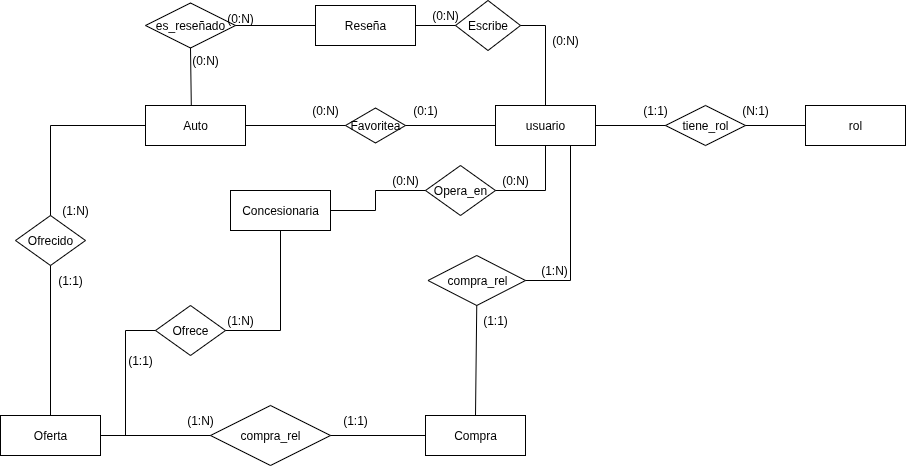

The diagram above was exported from draw.io. Its source (the exported page's mxGraphModel, read from the mxfile embedded in the PNG):
<mxGraphModel dx="1722" dy="473" grid="1" gridSize="10" guides="1" tooltips="1" connect="1" arrows="1" fold="1" page="1" pageScale="1" pageWidth="850" pageHeight="1100" math="0" shadow="0" extFonts="Permanent Marker^https://fonts.googleapis.com/css?family=Permanent+Marker">
  <root>
    <mxCell id="0" />
    <mxCell id="1" parent="0" />
    <mxCell id="NcyHYSakWDaCfyA8zUnR-1" value="usuario" style="whiteSpace=wrap;html=1;align=center;" parent="1" vertex="1">
      <mxGeometry x="-210" y="120" width="100" height="40" as="geometry" />
    </mxCell>
    <mxCell id="NcyHYSakWDaCfyA8zUnR-2" value="tiene_rol" style="shape=rhombus;perimeter=rhombusPerimeter;whiteSpace=wrap;html=1;align=center;" parent="1" vertex="1">
      <mxGeometry x="-40" y="120" width="80" height="40" as="geometry" />
    </mxCell>
    <mxCell id="NcyHYSakWDaCfyA8zUnR-3" value="rol" style="whiteSpace=wrap;html=1;align=center;" parent="1" vertex="1">
      <mxGeometry x="100" y="120" width="100" height="40" as="geometry" />
    </mxCell>
    <mxCell id="NcyHYSakWDaCfyA8zUnR-6" value="Concesionaria" style="whiteSpace=wrap;html=1;align=center;" parent="1" vertex="1">
      <mxGeometry x="-475" y="205" width="100" height="40" as="geometry" />
    </mxCell>
    <mxCell id="NcyHYSakWDaCfyA8zUnR-7" value="Opera_en" style="shape=rhombus;perimeter=rhombusPerimeter;whiteSpace=wrap;html=1;align=center;direction=west;" parent="1" vertex="1">
      <mxGeometry x="-280" y="180" width="70" height="50" as="geometry" />
    </mxCell>
    <mxCell id="NcyHYSakWDaCfyA8zUnR-12" value="" style="endArrow=none;html=1;rounded=0;exitX=1;exitY=0.5;exitDx=0;exitDy=0;entryX=0;entryY=0.5;entryDx=0;entryDy=0;" parent="1" source="NcyHYSakWDaCfyA8zUnR-1" target="NcyHYSakWDaCfyA8zUnR-2" edge="1">
      <mxGeometry relative="1" as="geometry">
        <mxPoint y="330" as="sourcePoint" />
        <mxPoint x="160" y="330" as="targetPoint" />
      </mxGeometry>
    </mxCell>
    <mxCell id="NcyHYSakWDaCfyA8zUnR-22" value="" style="endArrow=none;html=1;rounded=0;exitX=1;exitY=0.5;exitDx=0;exitDy=0;entryX=0;entryY=0.5;entryDx=0;entryDy=0;" parent="1" source="NcyHYSakWDaCfyA8zUnR-2" target="NcyHYSakWDaCfyA8zUnR-3" edge="1">
      <mxGeometry relative="1" as="geometry">
        <mxPoint y="210" as="sourcePoint" />
        <mxPoint x="160" y="210" as="targetPoint" />
      </mxGeometry>
    </mxCell>
    <mxCell id="NcyHYSakWDaCfyA8zUnR-24" value="" style="endArrow=none;html=1;rounded=0;exitX=0.5;exitY=1;exitDx=0;exitDy=0;entryX=0;entryY=0.5;entryDx=0;entryDy=0;" parent="1" source="NcyHYSakWDaCfyA8zUnR-1" target="NcyHYSakWDaCfyA8zUnR-7" edge="1">
      <mxGeometry relative="1" as="geometry">
        <mxPoint y="290" as="sourcePoint" />
        <mxPoint x="160" y="290" as="targetPoint" />
        <Array as="points">
          <mxPoint x="-160" y="205" />
        </Array>
      </mxGeometry>
    </mxCell>
    <mxCell id="NcyHYSakWDaCfyA8zUnR-25" value="" style="endArrow=none;html=1;rounded=0;exitX=1;exitY=0.5;exitDx=0;exitDy=0;entryX=1;entryY=0.5;entryDx=0;entryDy=0;" parent="1" source="NcyHYSakWDaCfyA8zUnR-7" target="NcyHYSakWDaCfyA8zUnR-6" edge="1">
      <mxGeometry relative="1" as="geometry">
        <mxPoint x="-80" y="290" as="sourcePoint" />
        <mxPoint x="80" y="290" as="targetPoint" />
        <Array as="points">
          <mxPoint x="-330" y="205" />
          <mxPoint x="-330" y="225" />
        </Array>
      </mxGeometry>
    </mxCell>
    <mxCell id="NcyHYSakWDaCfyA8zUnR-26" value="Auto" style="whiteSpace=wrap;html=1;align=center;" parent="1" vertex="1">
      <mxGeometry x="-560" y="120" width="100" height="40" as="geometry" />
    </mxCell>
    <mxCell id="NcyHYSakWDaCfyA8zUnR-27" value="Favoritea" style="shape=rhombus;perimeter=rhombusPerimeter;whiteSpace=wrap;html=1;align=center;" parent="1" vertex="1">
      <mxGeometry x="-360" y="122.5" width="60" height="35" as="geometry" />
    </mxCell>
    <mxCell id="NcyHYSakWDaCfyA8zUnR-29" value="" style="endArrow=none;html=1;rounded=0;entryX=0;entryY=0.5;entryDx=0;entryDy=0;exitX=1;exitY=0.5;exitDx=0;exitDy=0;" parent="1" source="NcyHYSakWDaCfyA8zUnR-27" target="NcyHYSakWDaCfyA8zUnR-1" edge="1">
      <mxGeometry relative="1" as="geometry">
        <mxPoint x="-400" y="130" as="sourcePoint" />
        <mxPoint x="-240" y="130" as="targetPoint" />
      </mxGeometry>
    </mxCell>
    <mxCell id="NcyHYSakWDaCfyA8zUnR-30" value="" style="endArrow=none;html=1;rounded=0;entryX=0;entryY=0.5;entryDx=0;entryDy=0;exitX=1;exitY=0.5;exitDx=0;exitDy=0;" parent="1" source="NcyHYSakWDaCfyA8zUnR-26" target="NcyHYSakWDaCfyA8zUnR-27" edge="1">
      <mxGeometry relative="1" as="geometry">
        <mxPoint x="-400" y="130" as="sourcePoint" />
        <mxPoint x="-240" y="130" as="targetPoint" />
      </mxGeometry>
    </mxCell>
    <mxCell id="NcyHYSakWDaCfyA8zUnR-31" value="Reseña" style="whiteSpace=wrap;html=1;align=center;" parent="1" vertex="1">
      <mxGeometry x="-390" y="20" width="100" height="40" as="geometry" />
    </mxCell>
    <mxCell id="NcyHYSakWDaCfyA8zUnR-32" value="Escribe" style="shape=rhombus;perimeter=rhombusPerimeter;whiteSpace=wrap;html=1;align=center;" parent="1" vertex="1">
      <mxGeometry x="-250" y="15" width="65" height="50" as="geometry" />
    </mxCell>
    <mxCell id="NcyHYSakWDaCfyA8zUnR-33" value="" style="endArrow=none;html=1;rounded=0;entryX=0.5;entryY=0;entryDx=0;entryDy=0;exitX=1;exitY=0.5;exitDx=0;exitDy=0;" parent="1" source="NcyHYSakWDaCfyA8zUnR-32" target="NcyHYSakWDaCfyA8zUnR-1" edge="1">
      <mxGeometry relative="1" as="geometry">
        <mxPoint x="-400" y="210" as="sourcePoint" />
        <mxPoint x="-240" y="210" as="targetPoint" />
        <Array as="points">
          <mxPoint x="-160" y="40" />
        </Array>
      </mxGeometry>
    </mxCell>
    <mxCell id="NcyHYSakWDaCfyA8zUnR-34" value="" style="endArrow=none;html=1;rounded=0;entryX=1;entryY=0.5;entryDx=0;entryDy=0;exitX=0;exitY=0.5;exitDx=0;exitDy=0;" parent="1" source="NcyHYSakWDaCfyA8zUnR-32" target="NcyHYSakWDaCfyA8zUnR-31" edge="1">
      <mxGeometry relative="1" as="geometry">
        <mxPoint x="-400" y="210" as="sourcePoint" />
        <mxPoint x="-240" y="210" as="targetPoint" />
        <Array as="points" />
      </mxGeometry>
    </mxCell>
    <mxCell id="NcyHYSakWDaCfyA8zUnR-35" value="es_reseñado" style="shape=rhombus;perimeter=rhombusPerimeter;whiteSpace=wrap;html=1;align=center;" parent="1" vertex="1">
      <mxGeometry x="-560" y="17.5" width="90" height="45" as="geometry" />
    </mxCell>
    <mxCell id="NcyHYSakWDaCfyA8zUnR-36" value="" style="endArrow=none;html=1;rounded=0;entryX=0.458;entryY=0;entryDx=0;entryDy=0;exitX=0.5;exitY=1;exitDx=0;exitDy=0;entryPerimeter=0;" parent="1" source="NcyHYSakWDaCfyA8zUnR-35" target="NcyHYSakWDaCfyA8zUnR-26" edge="1">
      <mxGeometry relative="1" as="geometry">
        <mxPoint x="-610" y="210" as="sourcePoint" />
        <mxPoint x="-450" y="210" as="targetPoint" />
      </mxGeometry>
    </mxCell>
    <mxCell id="NcyHYSakWDaCfyA8zUnR-37" value="" style="endArrow=none;html=1;rounded=0;entryX=1;entryY=0.5;entryDx=0;entryDy=0;exitX=0;exitY=0.5;exitDx=0;exitDy=0;" parent="1" source="NcyHYSakWDaCfyA8zUnR-31" target="NcyHYSakWDaCfyA8zUnR-35" edge="1">
      <mxGeometry relative="1" as="geometry">
        <mxPoint x="-610" y="210" as="sourcePoint" />
        <mxPoint x="-450" y="210" as="targetPoint" />
      </mxGeometry>
    </mxCell>
    <mxCell id="NcyHYSakWDaCfyA8zUnR-38" value="Oferta" style="whiteSpace=wrap;html=1;align=center;" parent="1" vertex="1">
      <mxGeometry x="-705" y="430" width="100" height="40" as="geometry" />
    </mxCell>
    <mxCell id="NcyHYSakWDaCfyA8zUnR-39" value="Ofrece" style="shape=rhombus;perimeter=rhombusPerimeter;whiteSpace=wrap;html=1;align=center;" parent="1" vertex="1">
      <mxGeometry x="-550" y="320" width="70" height="50" as="geometry" />
    </mxCell>
    <mxCell id="NcyHYSakWDaCfyA8zUnR-40" value="" style="endArrow=none;html=1;rounded=0;entryX=0.5;entryY=1;entryDx=0;entryDy=0;exitX=1;exitY=0.5;exitDx=0;exitDy=0;" parent="1" source="NcyHYSakWDaCfyA8zUnR-39" target="NcyHYSakWDaCfyA8zUnR-6" edge="1">
      <mxGeometry relative="1" as="geometry">
        <mxPoint x="-530" y="370" as="sourcePoint" />
        <mxPoint x="-370" y="370" as="targetPoint" />
        <Array as="points">
          <mxPoint x="-425" y="345" />
        </Array>
      </mxGeometry>
    </mxCell>
    <mxCell id="NcyHYSakWDaCfyA8zUnR-41" value="" style="endArrow=none;html=1;rounded=0;entryX=0;entryY=0.5;entryDx=0;entryDy=0;exitX=1;exitY=0.5;exitDx=0;exitDy=0;" parent="1" source="NcyHYSakWDaCfyA8zUnR-38" target="NcyHYSakWDaCfyA8zUnR-39" edge="1">
      <mxGeometry relative="1" as="geometry">
        <mxPoint x="-530" y="370" as="sourcePoint" />
        <mxPoint x="-370" y="370" as="targetPoint" />
        <Array as="points">
          <mxPoint x="-580" y="450" />
          <mxPoint x="-580" y="345" />
        </Array>
      </mxGeometry>
    </mxCell>
    <mxCell id="NcyHYSakWDaCfyA8zUnR-42" value="Ofrecido" style="shape=rhombus;perimeter=rhombusPerimeter;whiteSpace=wrap;html=1;align=center;" parent="1" vertex="1">
      <mxGeometry x="-690" y="230" width="70" height="50" as="geometry" />
    </mxCell>
    <mxCell id="NcyHYSakWDaCfyA8zUnR-43" value="" style="endArrow=none;html=1;rounded=0;exitX=0;exitY=0.5;exitDx=0;exitDy=0;entryX=0.5;entryY=0;entryDx=0;entryDy=0;" parent="1" source="NcyHYSakWDaCfyA8zUnR-26" target="NcyHYSakWDaCfyA8zUnR-42" edge="1">
      <mxGeometry relative="1" as="geometry">
        <mxPoint x="-530" y="160" as="sourcePoint" />
        <mxPoint x="-370" y="160" as="targetPoint" />
        <Array as="points">
          <mxPoint x="-655" y="140" />
        </Array>
      </mxGeometry>
    </mxCell>
    <mxCell id="NcyHYSakWDaCfyA8zUnR-44" value="" style="endArrow=none;html=1;rounded=0;exitX=0.5;exitY=1;exitDx=0;exitDy=0;entryX=0.5;entryY=0;entryDx=0;entryDy=0;" parent="1" source="NcyHYSakWDaCfyA8zUnR-42" target="NcyHYSakWDaCfyA8zUnR-38" edge="1">
      <mxGeometry relative="1" as="geometry">
        <mxPoint x="-530" y="320" as="sourcePoint" />
        <mxPoint x="-370" y="320" as="targetPoint" />
      </mxGeometry>
    </mxCell>
    <mxCell id="NcyHYSakWDaCfyA8zUnR-46" value="Compra" style="whiteSpace=wrap;html=1;align=center;" parent="1" vertex="1">
      <mxGeometry x="-280" y="430" width="100" height="40" as="geometry" />
    </mxCell>
    <mxCell id="NcyHYSakWDaCfyA8zUnR-48" value="compra_rel" style="shape=rhombus;perimeter=rhombusPerimeter;whiteSpace=wrap;html=1;align=center;" parent="1" vertex="1">
      <mxGeometry x="-277.5" y="270" width="97.5" height="50" as="geometry" />
    </mxCell>
    <mxCell id="NcyHYSakWDaCfyA8zUnR-49" value="" style="endArrow=none;html=1;rounded=0;entryX=0.75;entryY=1;entryDx=0;entryDy=0;exitX=1;exitY=0.5;exitDx=0;exitDy=0;" parent="1" source="NcyHYSakWDaCfyA8zUnR-48" target="NcyHYSakWDaCfyA8zUnR-1" edge="1">
      <mxGeometry relative="1" as="geometry">
        <mxPoint x="-260" y="220" as="sourcePoint" />
        <mxPoint x="-100" y="220" as="targetPoint" />
        <Array as="points">
          <mxPoint x="-135" y="295" />
        </Array>
      </mxGeometry>
    </mxCell>
    <mxCell id="NcyHYSakWDaCfyA8zUnR-50" value="" style="endArrow=none;html=1;rounded=0;exitX=0.5;exitY=1;exitDx=0;exitDy=0;entryX=0.5;entryY=0;entryDx=0;entryDy=0;" parent="1" source="NcyHYSakWDaCfyA8zUnR-48" target="NcyHYSakWDaCfyA8zUnR-46" edge="1">
      <mxGeometry relative="1" as="geometry">
        <mxPoint x="-260" y="220" as="sourcePoint" />
        <mxPoint x="-100" y="220" as="targetPoint" />
      </mxGeometry>
    </mxCell>
    <mxCell id="NcyHYSakWDaCfyA8zUnR-51" value="compra_rel" style="shape=rhombus;perimeter=rhombusPerimeter;whiteSpace=wrap;html=1;align=center;" parent="1" vertex="1">
      <mxGeometry x="-495" y="420" width="120" height="60" as="geometry" />
    </mxCell>
    <mxCell id="NcyHYSakWDaCfyA8zUnR-52" value="" style="endArrow=none;html=1;rounded=0;entryX=0;entryY=0.5;entryDx=0;entryDy=0;exitX=1;exitY=0.5;exitDx=0;exitDy=0;" parent="1" source="NcyHYSakWDaCfyA8zUnR-51" target="NcyHYSakWDaCfyA8zUnR-46" edge="1">
      <mxGeometry relative="1" as="geometry">
        <mxPoint x="-500" y="340" as="sourcePoint" />
        <mxPoint x="-340" y="340" as="targetPoint" />
      </mxGeometry>
    </mxCell>
    <mxCell id="NcyHYSakWDaCfyA8zUnR-53" value="" style="endArrow=none;html=1;rounded=0;entryX=0;entryY=0.5;entryDx=0;entryDy=0;exitX=1;exitY=0.5;exitDx=0;exitDy=0;" parent="1" source="NcyHYSakWDaCfyA8zUnR-38" target="NcyHYSakWDaCfyA8zUnR-51" edge="1">
      <mxGeometry relative="1" as="geometry">
        <mxPoint x="-500" y="340" as="sourcePoint" />
        <mxPoint x="-340" y="340" as="targetPoint" />
      </mxGeometry>
    </mxCell>
    <mxCell id="NcyHYSakWDaCfyA8zUnR-56" value="(1:1&lt;span style=&quot;background-color: transparent; color: light-dark(rgb(0, 0, 0), rgb(255, 255, 255));&quot;&gt;)&lt;/span&gt;" style="text;html=1;align=center;verticalAlign=middle;whiteSpace=wrap;rounded=0;" parent="1" vertex="1">
      <mxGeometry x="-80" y="110" width="60" height="30" as="geometry" />
    </mxCell>
    <mxCell id="NcyHYSakWDaCfyA8zUnR-57" value="(N:1&lt;span style=&quot;background-color: transparent; color: light-dark(rgb(0, 0, 0), rgb(255, 255, 255));&quot;&gt;)&lt;/span&gt;" style="text;html=1;align=center;verticalAlign=middle;whiteSpace=wrap;rounded=0;" parent="1" vertex="1">
      <mxGeometry x="20" y="110" width="60" height="30" as="geometry" />
    </mxCell>
    <mxCell id="NcyHYSakWDaCfyA8zUnR-58" value="(0:N&lt;span style=&quot;background-color: transparent; color: light-dark(rgb(0, 0, 0), rgb(255, 255, 255));&quot;&gt;)&lt;/span&gt;" style="text;html=1;align=center;verticalAlign=middle;whiteSpace=wrap;rounded=0;" parent="1" vertex="1">
      <mxGeometry x="-170" y="40" width="60" height="30" as="geometry" />
    </mxCell>
    <mxCell id="NcyHYSakWDaCfyA8zUnR-59" value="(0:N&lt;span style=&quot;background-color: transparent; color: light-dark(rgb(0, 0, 0), rgb(255, 255, 255));&quot;&gt;)&lt;/span&gt;" style="text;html=1;align=center;verticalAlign=middle;whiteSpace=wrap;rounded=0;" parent="1" vertex="1">
      <mxGeometry x="-290" y="15" width="60" height="30" as="geometry" />
    </mxCell>
    <mxCell id="NcyHYSakWDaCfyA8zUnR-60" value="(0:N&lt;span style=&quot;background-color: transparent; color: light-dark(rgb(0, 0, 0), rgb(255, 255, 255));&quot;&gt;)&lt;/span&gt;" style="text;html=1;align=center;verticalAlign=middle;whiteSpace=wrap;rounded=0;" parent="1" vertex="1">
      <mxGeometry x="-495" y="17.5" width="60" height="30" as="geometry" />
    </mxCell>
    <mxCell id="NcyHYSakWDaCfyA8zUnR-61" value="(0:N&lt;span style=&quot;background-color: transparent; color: light-dark(rgb(0, 0, 0), rgb(255, 255, 255));&quot;&gt;)&lt;/span&gt;" style="text;html=1;align=center;verticalAlign=middle;whiteSpace=wrap;rounded=0;" parent="1" vertex="1">
      <mxGeometry x="-530" y="60" width="60" height="30" as="geometry" />
    </mxCell>
    <mxCell id="NcyHYSakWDaCfyA8zUnR-62" value="(0:N&lt;span style=&quot;background-color: transparent; color: light-dark(rgb(0, 0, 0), rgb(255, 255, 255));&quot;&gt;)&lt;/span&gt;" style="text;html=1;align=center;verticalAlign=middle;whiteSpace=wrap;rounded=0;" parent="1" vertex="1">
      <mxGeometry x="-410" y="110" width="60" height="30" as="geometry" />
    </mxCell>
    <mxCell id="NcyHYSakWDaCfyA8zUnR-63" value="(0:1&lt;span style=&quot;background-color: transparent; color: light-dark(rgb(0, 0, 0), rgb(255, 255, 255));&quot;&gt;)&lt;/span&gt;" style="text;html=1;align=center;verticalAlign=middle;whiteSpace=wrap;rounded=0;" parent="1" vertex="1">
      <mxGeometry x="-310" y="110" width="60" height="30" as="geometry" />
    </mxCell>
    <mxCell id="NcyHYSakWDaCfyA8zUnR-64" value="(1:N&lt;span style=&quot;background-color: transparent; color: light-dark(rgb(0, 0, 0), rgb(255, 255, 255));&quot;&gt;)&lt;/span&gt;" style="text;html=1;align=center;verticalAlign=middle;whiteSpace=wrap;rounded=0;" parent="1" vertex="1">
      <mxGeometry x="-181" y="270" width="60" height="30" as="geometry" />
    </mxCell>
    <mxCell id="NcyHYSakWDaCfyA8zUnR-66" value="(1:1&lt;span style=&quot;background-color: transparent; color: light-dark(rgb(0, 0, 0), rgb(255, 255, 255));&quot;&gt;)&lt;/span&gt;" style="text;html=1;align=center;verticalAlign=middle;whiteSpace=wrap;rounded=0;" parent="1" vertex="1">
      <mxGeometry x="-240" y="320" width="60" height="30" as="geometry" />
    </mxCell>
    <mxCell id="NcyHYSakWDaCfyA8zUnR-67" value="(1:N&lt;span style=&quot;background-color: transparent; color: light-dark(rgb(0, 0, 0), rgb(255, 255, 255));&quot;&gt;)&lt;/span&gt;" style="text;html=1;align=center;verticalAlign=middle;whiteSpace=wrap;rounded=0;" parent="1" vertex="1">
      <mxGeometry x="-535" y="420" width="60" height="30" as="geometry" />
    </mxCell>
    <mxCell id="NcyHYSakWDaCfyA8zUnR-68" value="(1:1&lt;span style=&quot;background-color: transparent; color: light-dark(rgb(0, 0, 0), rgb(255, 255, 255));&quot;&gt;)&lt;/span&gt;" style="text;html=1;align=center;verticalAlign=middle;whiteSpace=wrap;rounded=0;" parent="1" vertex="1">
      <mxGeometry x="-380" y="420" width="60" height="30" as="geometry" />
    </mxCell>
    <mxCell id="NcyHYSakWDaCfyA8zUnR-69" value="(0:N&lt;span style=&quot;background-color: transparent; color: light-dark(rgb(0, 0, 0), rgb(255, 255, 255));&quot;&gt;)&lt;/span&gt;" style="text;html=1;align=center;verticalAlign=middle;whiteSpace=wrap;rounded=0;" parent="1" vertex="1">
      <mxGeometry x="-220" y="180" width="60" height="30" as="geometry" />
    </mxCell>
    <mxCell id="NcyHYSakWDaCfyA8zUnR-70" value="(0:N&lt;span style=&quot;background-color: transparent; color: light-dark(rgb(0, 0, 0), rgb(255, 255, 255));&quot;&gt;)&lt;/span&gt;" style="text;html=1;align=center;verticalAlign=middle;whiteSpace=wrap;rounded=0;" parent="1" vertex="1">
      <mxGeometry x="-330" y="180" width="60" height="30" as="geometry" />
    </mxCell>
    <mxCell id="NcyHYSakWDaCfyA8zUnR-71" value="(1:1&lt;span style=&quot;background-color: transparent; color: light-dark(rgb(0, 0, 0), rgb(255, 255, 255));&quot;&gt;)&lt;/span&gt;" style="text;html=1;align=center;verticalAlign=middle;whiteSpace=wrap;rounded=0;" parent="1" vertex="1">
      <mxGeometry x="-595" y="360" width="60" height="30" as="geometry" />
    </mxCell>
    <mxCell id="NcyHYSakWDaCfyA8zUnR-72" value="(1:N&lt;span style=&quot;background-color: transparent; color: light-dark(rgb(0, 0, 0), rgb(255, 255, 255));&quot;&gt;)&lt;/span&gt;" style="text;html=1;align=center;verticalAlign=middle;whiteSpace=wrap;rounded=0;" parent="1" vertex="1">
      <mxGeometry x="-495" y="320" width="60" height="30" as="geometry" />
    </mxCell>
    <mxCell id="NcyHYSakWDaCfyA8zUnR-73" value="(1:N&lt;span style=&quot;background-color: transparent; color: light-dark(rgb(0, 0, 0), rgb(255, 255, 255));&quot;&gt;)&lt;/span&gt;" style="text;html=1;align=center;verticalAlign=middle;whiteSpace=wrap;rounded=0;" parent="1" vertex="1">
      <mxGeometry x="-660" y="210" width="60" height="30" as="geometry" />
    </mxCell>
    <mxCell id="NcyHYSakWDaCfyA8zUnR-74" value="(1:1&lt;span style=&quot;background-color: transparent; color: light-dark(rgb(0, 0, 0), rgb(255, 255, 255));&quot;&gt;)&lt;/span&gt;" style="text;html=1;align=center;verticalAlign=middle;whiteSpace=wrap;rounded=0;" parent="1" vertex="1">
      <mxGeometry x="-665" y="280" width="60" height="30" as="geometry" />
    </mxCell>
  </root>
</mxGraphModel>